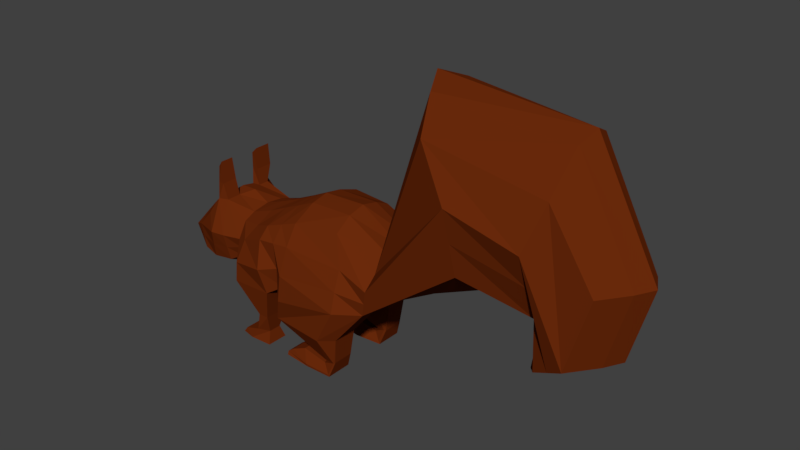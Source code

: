 # Source: squirrel2.blend  (saved by Blender 2.77.0; exported with 4.5.12 LTS)
import bpy
from mathutils import Matrix  # noqa: F401  (used for matrix-valued properties, if any)

bpy.ops.wm.read_factory_settings(use_empty=True)
scene = bpy.context.scene
scene.name = 'Scene'

# ---- collections
col_collection_2 = bpy.data.collections.new('Collection 2'); scene.collection.children.link(col_collection_2)

# ---- materials (node trees are filled in below, after node groups)
mat_squirrelfur = bpy.data.materials.new('squirrelfur')
mat_squirrelfur.alpha_threshold = 0.0
mat_squirrelfur.use_transparent_shadow = False
mat_squirrelfur.diffuse_color = (0.1473, 0.02353, 0.003612, 1.0)
mat_squirrelfur.roughness = 0.5
mat_squirrelfur.specular_intensity = 0.0

# ---- material node trees

# ---- world
world_world = bpy.data.worlds.new('World'); scene.world = world_world
world_world.color = (0.05088, 0.05088, 0.05088)
world_world.use_sun_shadow = False
world_world.sun_shadow_jitter_overblur = 0.0
world_world.cycles.sampling_method = 'MANUAL'

# ---- meshes
me_plane_001 = bpy.data.meshes.new('Plane.001')
me_plane_001.from_pydata([(-0.1936, -0.9612, 0.6625), (-0.1717, -1.0, 0.4126), (-0.26, -0.5463, 0.65), (-0.2124, -0.6401, 0.6049), (-0.2206, -0.1451, 0.9024), (-0.2479, -0.3613, 0.8087), (-0.2061, -0.4899, 0.7463), (-0.155, -0.6375, 0.7181), (-0.1714, -0.8434, 0.7946), (-0.1876, -0.888, 0.4202), (-0.1566, -0.6846, 0.4579), (-0.3044, -0.5871, 0.3834), (-0.3044, -0.3299, 0.3914), (-0.3566, -0.1858, 0.4154), (-0.3566, 0.2256, 0.4912), (-0.2442, 0.353, 0.4784), (-0.3044, -0.1451, 0.7567), (-0.2501, -0.8384, 0.6035), (-0.1647, -1.051, 0.5578), (-0.3044, -0.3613, 0.7316), (-0.2226, 0.4019, 0.7383), (-0.181, 0.1312, 0.9095), (-0.2648, 0.2068, 0.742), (-0.2802, 0.4019, 0.6585), (-0.1227, -0.7909, 0.7974), (-0.1927, -0.756, 0.4371), (-0.2427, -0.7499, 0.6043), (-0.1544, -0.8592, 0.9875), (-0.1625, -0.8099, 1.032), (-0.1231, -1.09, 0.4261), (-0.1154, -1.143, 0.5063), (-0.3044, -0.2505, 0.2566), (-0.3466, 0.1115, 0.2744), (-0.2626, 0.1828, 0.2648), (-0.257, 0.08966, 0.08854), (-0.257, 0.1415, 0.08599), (-0.257, 0.1545, 0.0939), (-0.2385, 0.06098, 0.05216), (-0.2775, 0.1115, 0.004037), (-0.2746, 0.1197, -0.007192), (-0.2539, -0.1932, 0.03892), (-0.2543, -0.2291, 0.01287), (-0.2612, -0.2245, -0.00577), (-0.2704, -0.4424, 0.1915), (-0.2704, -0.376, 0.1921), (-0.2728, -0.5253, -0.005827), (-0.2637, -0.3824, -0.005216), (-0.3044, 1.019, 0.9962), (-0.2419, 0.7584, 1.61), (-0.3981, 0.9925, 1.385), (-0.2412, 1.434, 0.887), (-0.2696, 1.492, 1.519), (-0.3668, 1.492, 1.283), (-0.1883, 1.419, 0.5533), (-0.2535, 1.728, 1.11), (-0.2562, 1.641, 0.6629), (-0.1588, -0.858, 0.8942), (-0.1669, -0.8056, 0.8974), (-0.2313, -0.4028, 0.0719), (-0.2533, -0.4699, 0.07151), (-0.2578, -0.6124, -0.005827), (-0.2578, -0.5857, 0.02995), (-0.2883, -0.05244, -0.006481), (-0.2829, -0.05879, 0.008451), (-0.2426, -0.1039, 0.07653), (0.2367, -0.9225, 0.6823), (0.2238, -1.0, 0.4126), (0.3101, -0.5463, 0.65), (0.2686, -0.6401, 0.6049), (0.2846, -0.1451, 0.8757), (0.2936, -0.3613, 0.7953), (0.2531, -0.4899, 0.7397), (0.212, -0.6375, 0.7061), (0.2257, -0.8434, 0.7946), (0.2491, -0.888, 0.4017), (0.2129, -0.6846, 0.4558), (0.3614, -0.5871, 0.3834), (0.3614, -0.3299, 0.3914), (0.4122, -0.1858, 0.4154), (0.4122, 0.2256, 0.4912), (0.2969, 0.353, 0.4784), (0.3614, -0.1451, 0.7567), (0.3109, -0.8384, 0.6035), (0.2103, -1.051, 0.5536), (0.3614, -0.3613, 0.7316), (0.2459, 0.4019, 0.7318), (0.2451, 0.1312, 0.8894), (0.3242, 0.2152, 0.7253), (0.3294, 0.4019, 0.6585), (0.2089, -0.7832, 0.7974), (0.2446, -0.756, 0.4186), (0.2984, -0.7499, 0.6043), (0.1959, -0.8549, 0.9902), (0.2053, -0.8199, 1.032), (0.1711, -1.09, 0.4261), (0.1619, -1.143, 0.5063), (0.3614, -0.2505, 0.2566), (0.414, 0.1115, 0.2744), (0.3358, 0.1828, 0.2648), (0.3161, 0.08841, 0.08847), (0.3161, 0.1419, 0.08584), (0.3161, 0.1553, 0.09401), (0.3019, 0.06098, 0.05216), (0.3317, 0.1115, 0.004037), (0.3317, 0.1197, -0.007192), (0.3035, -0.1932, 0.03892), (0.3094, -0.2291, 0.01287), (0.3203, -0.2245, -0.00577), (0.3274, -0.4423, 0.1915), (0.3274, -0.376, 0.1921), (0.3234, -0.5253, -0.005827), (0.3176, -0.3824, -0.005216), (0.3614, 1.019, 0.991), (0.3128, 0.7584, 1.634), (0.4399, 0.9925, 1.385), (0.2882, 1.434, 0.887), (0.3197, 1.492, 1.529), (0.4381, 1.428, 1.283), (0.2455, 1.419, 0.5533), (0.2989, 1.745, 1.11), (0.3034, 1.613, 0.6629), (0.2078, -0.853, 0.8942), (0.2172, -0.8061, 0.8974), (0.2904, -0.3993, 0.07192), (0.3165, -0.4734, 0.07148), (0.3038, -0.6124, -0.005827), (0.3038, -0.5857, 0.02995), (0.3354, -0.05244, -0.006481), (0.3365, -0.05879, 0.008451), (0.2941, -0.1039, 0.07653), (-0.05079, -0.8434, 0.7946), (0.112, -0.8434, 0.7946), (0.13, -0.853, 0.8942), (-0.07095, -0.858, 0.8942), (-0.1164, -0.4424, 0.1915), (0.1736, -0.4423, 0.1915), (0.1395, -0.5871, 0.3834), (-0.08243, -0.5871, 0.3834), (-0.129, -0.5857, 0.02995), (0.1972, -0.5857, 0.02995), (0.1844, -0.4734, 0.07148), (-0.1336, -0.4699, 0.07151), (-0.08243, -1.051, 0.623), (0.1395, -1.051, 0.6194), (0.1395, -0.9612, 0.7166), (-0.08243, -0.9612, 0.7166), (-0.1298, 0.08966, 0.08854), (0.1848, 0.08841, 0.08847), (0.1395, -0.2505, 0.2566), (-0.08243, -0.2505, 0.2566), (-0.08243, 1.738, 0.6629), (0.1395, 1.738, 0.6629), (0.1395, 1.341, 0.4923), (-0.08243, 1.373, 0.4967), (-0.06459, -0.8099, 1.032), (0.1226, -0.8199, 1.032), (0.1165, -0.8061, 0.8974), (-0.06152, -0.8056, 0.8974), (-0.1231, -0.3824, -0.005216), (0.1833, -0.3824, -0.005216), (0.1775, -0.5253, -0.005827), (-0.114, -0.5253, -0.005827), (-0.08243, -0.1451, 0.9521), (0.1395, -0.1451, 0.9497), (0.1395, 0.1312, 0.9589), (-0.08243, 0.1312, 0.9569), (-0.0985, -0.05244, -0.006481), (0.1656, -0.05244, -0.006481), (0.1806, -0.2245, -0.00577), (-0.1256, -0.2245, -0.00577), (-0.08243, 1.861, 1.11), (0.1395, 1.861, 1.11), (-0.05335, -1.09, 0.4261), (0.1007, -1.09, 0.4261), (0.1007, -1.143, 0.5063), (-0.05335, -1.143, 0.5063), (-0.1164, -0.376, 0.1921), (0.1736, -0.376, 0.1921), (0.2105, -0.3993, 0.07192), (-0.1555, -0.4028, 0.0719), (-0.08243, -0.3613, 0.8473), (0.1395, -0.3613, 0.8515), (-0.08243, 1.525, 1.752), (0.1395, 1.516, 1.752), (-0.08243, -1.0, 0.3885), (0.1395, -1.0, 0.3885), (-0.08243, -0.4899, 0.7848), (0.1395, -0.4899, 0.7914), (-0.149, -0.1039, 0.07653), (0.2099, -0.1039, 0.07653), (0.199, 0.06098, 0.05216), (-0.143, 0.06098, 0.05216), (-0.1298, 0.1545, 0.0939), (0.1848, 0.1553, 0.09401), (0.1692, 0.1197, -0.007192), (-0.1122, 0.1197, -0.007192), (-0.08243, -0.6375, 0.7425), (0.1395, -0.6375, 0.7381), (0.1395, 1.394, 0.8353), (-0.08243, 1.384, 0.8534), (0.1361, -0.8549, 0.9902), (-0.07401, -0.8592, 0.9875), (-0.08243, 0.4019, 0.8098), (0.1395, 0.4019, 0.8098), (0.1883, 0.7171, 1.827), (-0.1253, 0.709, 1.819), (-0.08243, -0.888, 0.3608), (0.1395, -0.888, 0.3608), (-0.1325, -0.2291, 0.01287), (0.1915, -0.2291, 0.01287), (0.1975, -0.1932, 0.03892), (-0.1329, -0.1932, 0.03892), (0.1153, -0.7832, 0.7974), (-0.05425, -0.7909, 0.7974), (-0.08243, 0.353, 0.4784), (0.1395, 0.353, 0.4784), (0.1814, 0.1828, 0.2648), (-0.1243, 0.1828, 0.2648), (-0.08243, -0.6846, 0.4538), (0.1395, -0.6846, 0.4449), (0.1395, -0.756, 0.3703), (-0.08243, -0.756, 0.3703), (-0.08243, 1.019, 0.8569), (0.1395, 1.019, 0.8569), (0.1395, -0.1858, 0.4154), (-0.08243, -0.1858, 0.4154), (0.1395, -0.3299, 0.3914), (-0.08243, -0.3299, 0.3914), (-0.129, -0.6124, -0.005827), (0.1972, -0.6124, -0.005827), (0.1395, 0.08219, 0.2629), (0.1395, 0.2278, 0.4637), (0.1848, 0.1398, 0.09272), (0.1722, 0.106, 0.006594), (0.1657, -0.0644, 0.0128), (-0.08243, 0.08219, 0.2629), (-0.08243, 0.2278, 0.4637), (-0.1298, 0.1394, 0.09266), (-0.1176, 0.106, 0.006594), (-0.1077, -0.0644, 0.0128), (0.02853, -0.8434, 0.8103), (0.02853, -0.5871, 0.3616), (0.02853, -1.051, 0.6459), (0.02853, -0.9612, 0.7296), (0.02853, 1.798, 0.6629), (0.02853, 1.296, 0.4858), (0.02853, -0.1451, 0.9718), (0.02853, 0.1312, 0.9833), (0.02853, 1.92, 1.11), (0.02853, -1.09, 0.4261), (0.02853, -1.143, 0.5063), (0.02853, -0.3613, 0.8647), (0.02853, 1.548, 1.807), (0.02853, -1.0, 0.3885), (0.02853, -0.4899, 0.8135), (0.02853, -0.6375, 0.756), (0.02853, 1.363, 0.8018), (0.02853, 0.4019, 0.8098), (0.02853, 0.6341, 1.882), (0.02853, -0.888, 0.3608), (0.02853, -0.7423, 0.8131), (0.02853, 0.353, 0.4784), (0.02853, -0.6846, 0.4363), (0.02853, -0.756, 0.3703), (0.02853, 1.019, 0.7767), (0.02853, -0.1858, 0.3757), (0.02853, -0.3299, 0.3517), (0.02853, 0.2278, 0.4241), (-0.1682, -1.025, 0.4852), (-0.3169, -0.5667, 0.5167), (-0.1845, -0.6623, 0.5314), (-0.3193, 0.2162, 0.6166), (-0.2189, -0.8632, 0.5119), (-0.3391, -0.1654, 0.586), (-0.2622, 0.3775, 0.5684), (-0.3391, -0.3456, 0.5615), (-0.2177, -0.753, 0.5207), (-0.1193, -1.116, 0.4662), (-0.3512, 1.006, 1.19), (-0.304, 1.463, 1.085), (-0.2222, 1.53, 0.6081), (0.2171, -1.025, 0.4831), (0.3674, -0.5667, 0.5167), (0.2407, -0.6623, 0.5304), (0.3745, 0.2204, 0.6083), (0.28, -0.8632, 0.5026), (0.4091, -0.1654, 0.586), (0.3131, 0.3775, 0.5684), (0.4091, -0.3456, 0.5615), (0.2715, -0.753, 0.5115), (0.1665, -1.116, 0.4662), (0.4006, 1.006, 1.188), (0.3631, 1.431, 1.085), (0.2745, 1.516, 0.6081), (-0.05335, -1.116, 0.4662), (0.1007, -1.116, 0.4662), (-0.08243, 1.556, 0.5798), (0.1395, 1.54, 0.5776), (0.02853, 1.547, 0.5743), (0.02853, -1.116, 0.4662), (-0.2343, -0.2532, 0.8555), (-0.2549, -0.2579, 0.4221), (-0.3044, -0.2532, 0.7441), (0.2891, -0.2532, 0.8355), (0.297, -0.2579, 0.4305), (0.3614, -0.2532, 0.7441), (-0.08243, -0.2579, 0.4034), (0.1395, -0.2579, 0.4034), (-0.08243, -0.2532, 0.8997), (0.1395, -0.2532, 0.9006), (0.02853, -0.2532, 0.9182), (0.02853, -0.2579, 0.3637), (0.343, -0.2555, 0.5737), (-0.2921, -0.2555, 0.5737)], [], [(21, 20, 23, 22), (268, 272, 9, 1), (276, 270, 10, 25), (270, 269, 11, 10), (269, 275, 12, 11), (313, 273, 13, 301), (273, 271, 14, 13), (271, 274, 15, 14), (300, 4, 16, 302), (4, 21, 22, 16), (6, 5, 19, 2), (7, 6, 2, 3), (24, 7, 3, 26), (0, 8, 17, 18), (8, 24, 26, 17), (272, 276, 25, 9), (56, 27, 28, 57), (268, 277, 30, 18), (15, 33, 32, 14), (14, 32, 31, 13), (33, 36, 35, 32), (32, 35, 34, 31), (36, 39, 38, 35), (35, 38, 37, 34), (62, 42, 41, 63), (63, 41, 40, 64), (12, 44, 43, 11), (58, 46, 45, 59), (20, 48, 49, 23), (274, 278, 47, 15), (48, 51, 52, 49), (278, 279, 50, 47), (51, 54, 55, 52), (279, 280, 53, 50), (8, 56, 57, 24), (44, 58, 59, 43), (45, 60, 61, 59), (38, 63, 64, 37), (39, 62, 63, 38), (86, 87, 88, 85), (281, 66, 74, 285), (289, 90, 75, 283), (283, 75, 76, 282), (282, 76, 77, 288), (312, 304, 78, 286), (286, 78, 79, 284), (284, 79, 80, 287), (303, 305, 81, 69), (69, 81, 87, 86), (71, 67, 84, 70), (72, 68, 67, 71), (89, 91, 68, 72), (65, 83, 82, 73), (73, 82, 91, 89), (285, 74, 90, 289), (121, 122, 93, 92), (281, 83, 95, 290), (80, 79, 97, 98), (79, 78, 96, 97), (98, 97, 100, 101), (97, 96, 99, 100), (101, 100, 103, 104), (100, 99, 102, 103), (127, 128, 106, 107), (128, 129, 105, 106), (77, 76, 108, 109), (123, 124, 110, 111), (85, 88, 114, 113), (287, 80, 112, 291), (113, 114, 117, 116), (291, 112, 115, 292), (116, 117, 120, 119), (292, 115, 118, 293), (73, 89, 122, 121), (109, 108, 124, 123), (110, 124, 126, 125), (103, 102, 129, 128), (104, 103, 128, 127), (132, 131, 73, 121), (136, 135, 108, 76), (140, 139, 126, 124), (144, 143, 83, 65), (148, 147, 99, 96), (297, 151, 120, 293), (156, 155, 93, 122), (160, 159, 111, 110), (164, 163, 69, 86), (168, 167, 127, 107), (151, 171, 119, 120), (295, 173, 94, 290), (178, 177, 109, 123), (309, 181, 70, 303), (171, 183, 116, 119), (173, 185, 66, 94), (181, 187, 71, 70), (190, 189, 129, 102), (194, 193, 101, 104), (143, 174, 95, 83), (187, 197, 72, 71), (198, 152, 118, 115), (147, 190, 102, 99), (200, 132, 121, 92), (204, 203, 85, 113), (185, 207, 74, 66), (210, 209, 106, 105), (212, 156, 122, 89), (216, 215, 80, 98), (220, 219, 75, 90), (197, 212, 89, 72), (209, 168, 107, 106), (215, 223, 112, 80), (219, 136, 76, 75), (207, 220, 90, 74), (167, 194, 104, 127), (159, 178, 123, 111), (224, 148, 96, 78), (135, 140, 124, 108), (203, 164, 86, 85), (307, 224, 78, 304), (189, 210, 105, 129), (131, 144, 65, 73), (183, 204, 113, 116), (139, 229, 125, 126), (193, 216, 98, 101), (155, 200, 92, 93), (177, 226, 77, 109), (229, 160, 110, 125), (223, 198, 115, 112), (47, 50, 199, 222), (264, 256, 198, 223), (60, 45, 161, 228), (44, 12, 227, 176), (28, 27, 201, 154), (36, 33, 217, 192), (61, 60, 228, 138), (51, 48, 205, 182), (252, 258, 204, 183), (8, 0, 145, 130), (240, 243, 144, 131), (64, 40, 211, 188), (157, 154, 201, 133), (301, 13, 225, 306), (311, 265, 224, 307), (20, 21, 165, 202), (257, 247, 164, 203), (43, 59, 141, 134), (13, 31, 149, 225), (46, 58, 179, 158), (62, 39, 195, 166), (9, 25, 221, 206), (259, 263, 220, 207), (10, 11, 137, 218), (262, 241, 136, 219), (15, 47, 222, 214), (261, 264, 223, 215), (41, 42, 169, 208), (156, 132, 200, 155), (7, 24, 213, 196), (255, 260, 212, 197), (25, 10, 218, 221), (263, 262, 219, 220), (33, 15, 214, 217), (24, 57, 157, 213), (40, 41, 208, 211), (212, 131, 132, 156), (1, 9, 206, 184), (253, 259, 207, 185), (48, 20, 202, 205), (258, 257, 203, 204), (27, 56, 133, 201), (34, 37, 191, 146), (50, 53, 153, 199), (256, 245, 152, 198), (6, 7, 196, 186), (254, 255, 197, 187), (18, 30, 175, 142), (242, 250, 174, 143), (39, 36, 192, 195), (37, 64, 188, 191), (5, 6, 186, 180), (251, 254, 187, 181), (29, 1, 184, 172), (249, 253, 185, 173), (54, 51, 182, 170), (248, 252, 183, 171), (300, 5, 180, 308), (310, 251, 181, 309), (58, 44, 176, 179), (277, 29, 172, 294), (299, 249, 173, 295), (55, 54, 170, 150), (244, 248, 171, 151), (42, 62, 166, 169), (21, 4, 162, 165), (247, 246, 163, 164), (45, 46, 158, 161), (57, 28, 154, 157), (280, 55, 150, 296), (298, 244, 151, 297), (31, 34, 146, 149), (0, 18, 142, 145), (243, 242, 143, 144), (59, 61, 138, 141), (11, 43, 134, 137), (56, 8, 130, 133), (213, 157, 133, 130), (240, 131, 212, 260), (160, 229, 139, 140), (178, 159, 160, 140), (140, 135, 177, 178), (226, 177, 135, 136), (161, 141, 138, 228), (179, 141, 161, 158), (141, 179, 176, 134), (227, 137, 134, 176), (230, 231, 215, 216), (230, 232, 147, 148), (233, 232, 193, 194), (233, 234, 189, 190), (194, 167, 234, 233), (235, 217, 214, 236), (235, 149, 146, 237), (238, 195, 192, 237), (238, 191, 188, 239), (208, 169, 166, 239), (241, 266, 226, 136), (267, 231, 224, 265), (261, 215, 231, 267), (211, 208, 239, 188), (195, 238, 239, 166), (191, 238, 237, 146), (217, 235, 237, 192), (149, 235, 236, 225), (210, 189, 234, 209), (209, 234, 167, 168), (190, 147, 232, 233), (216, 193, 232, 230), (148, 224, 231, 230), (214, 261, 267, 236), (236, 267, 265, 225), (137, 227, 266, 241), (130, 240, 260, 213), (145, 142, 242, 243), (296, 150, 244, 298), (165, 162, 246, 247), (150, 170, 248, 244), (294, 172, 249, 299), (308, 180, 251, 310), (170, 182, 252, 248), (172, 184, 253, 249), (180, 186, 254, 251), (142, 175, 250, 242), (186, 196, 255, 254), (199, 153, 245, 256), (205, 202, 257, 258), (184, 206, 259, 253), (221, 218, 262, 263), (196, 213, 260, 255), (214, 222, 264, 261), (218, 137, 241, 262), (206, 221, 263, 259), (202, 165, 247, 257), (306, 225, 265, 311), (130, 145, 243, 240), (182, 205, 258, 252), (222, 199, 256, 264), (175, 294, 299, 250), (153, 296, 298, 245), (245, 298, 297, 152), (53, 280, 296, 153), (250, 299, 295, 174), (30, 277, 294, 175), (174, 295, 290, 95), (152, 297, 293, 118), (117, 292, 293, 120), (114, 291, 292, 117), (88, 287, 291, 114), (66, 281, 290, 94), (82, 285, 289, 91), (87, 284, 287, 88), (81, 286, 284, 87), (305, 312, 286, 81), (67, 282, 288, 84), (68, 283, 282, 67), (91, 289, 283, 68), (83, 281, 285, 82), (52, 55, 280, 279), (49, 52, 279, 278), (23, 49, 278, 274), (1, 29, 277, 268), (17, 26, 276, 272), (22, 23, 274, 271), (16, 22, 271, 273), (302, 16, 273, 313), (2, 19, 275, 269), (3, 2, 269, 270), (26, 3, 270, 276), (18, 17, 272, 268), (19, 302, 313, 275), (84, 288, 312, 305), (227, 306, 311, 266), (162, 308, 310, 246), (246, 310, 309, 163), (4, 300, 308, 162), (266, 311, 307, 226), (12, 301, 306, 227), (226, 307, 304, 77), (163, 309, 303, 69), (70, 84, 305, 303), (288, 77, 304, 312), (5, 300, 302, 19), (275, 313, 301, 12)])
me_plane_001.materials.append(mat_squirrelfur)
me_plane_001.use_remesh_preserve_volume = False
me_plane_001.use_remesh_preserve_attributes = False
me_plane_001.use_mirror_vertex_groups = False
me_plane_001.update()

# ---- objects
ob_plane_001 = bpy.data.objects.new('Plane.001', me_plane_001)

# ---- transforms, parenting, visibility, modifiers, constraints
ob_plane_001.location = (0.0, 0.0, 0.0)
ob_plane_001.rotation_euler = (9.313e-10, -9.313e-10, -1.571)
ob_plane_001.scale = (5.002, 5.002, 5.002)
ob_plane_001.lineart.crease_threshold = 0.0

# ---- collection membership
col_collection_2.objects.link(ob_plane_001)

# ---- scene / render settings (as saved in the file)
scene.frame_start = 1; scene.frame_end = 250; scene.frame_set(1)
scene.render.engine = 'BLENDER_EEVEE_NEXT'
scene.render.resolution_percentage = 50
scene.render.dither_intensity = 0.0
scene.cycles.use_denoising = False
scene.cycles.samples = 128
scene.cycles.sampling_pattern = 'TABULATED_SOBOL'
scene.cycles.light_sampling_threshold = 0.0
scene.cycles.use_adaptive_sampling = False
scene.cycles.use_light_tree = False
scene.cycles.blur_glossy = 0.0
scene.cycles.sample_clamp_indirect = 0.0
scene.view_settings.view_transform = 'Standard'
bpy.context.view_layer.update()

# ---- added for rendering (the .blend has no active camera and no usable light): camera, sun
cam_auto = bpy.data.cameras.new('AutoCamera')
cam_auto.lens = 50.0
cam_auto.sensor_width = 36.0
cam_auto.clip_end = 1000.0
ob_auto_camera = bpy.data.objects.new('AutoCamera', cam_auto)
scene.collection.objects.link(ob_auto_camera)
ob_auto_camera.location = (19.0447, -20.6243, 18.3696)
ob_auto_camera.rotation_euler = (1.09748, -7.21219e-08, 0.694738)
scene.camera = ob_auto_camera
light_auto_sun = bpy.data.lights.new('AutoSun', 'SUN')
light_auto_sun.energy = 3.0
light_auto_sun.angle = 0.0523599
ob_auto_sun = bpy.data.objects.new('AutoSun', light_auto_sun)
scene.collection.objects.link(ob_auto_sun)
ob_auto_sun.rotation_euler = (0.872665, 0.174533, 0.523599)
bpy.context.view_layer.update()
